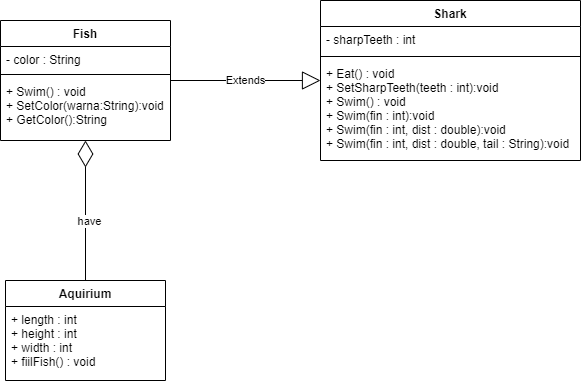

The diagram above was exported from draw.io. Its source (the exported page's mxGraphModel, read from the mxfile embedded in the PNG):
<mxGraphModel dx="587" dy="604" grid="1" gridSize="10" guides="1" tooltips="1" connect="1" arrows="1" fold="1" page="1" pageScale="1" pageWidth="827" pageHeight="1169" math="0" shadow="0">
  <root>
    <mxCell id="WIyWlLk6GJQsqaUBKTNV-0" />
    <mxCell id="WIyWlLk6GJQsqaUBKTNV-1" parent="WIyWlLk6GJQsqaUBKTNV-0" />
    <mxCell id="jOmqPRC1gDmP6d5kV9vs-20" value="" style="endArrow=diamondThin;endFill=0;endSize=24;html=1;exitX=0.5;exitY=0;exitDx=0;exitDy=0;" edge="1" parent="WIyWlLk6GJQsqaUBKTNV-1" source="jOmqPRC1gDmP6d5kV9vs-16" target="jOmqPRC1gDmP6d5kV9vs-4">
      <mxGeometry width="160" relative="1" as="geometry">
        <mxPoint x="210" y="280" as="sourcePoint" />
        <mxPoint x="370" y="280" as="targetPoint" />
      </mxGeometry>
    </mxCell>
    <mxCell id="jOmqPRC1gDmP6d5kV9vs-22" value="have" style="edgeLabel;html=1;align=center;verticalAlign=middle;resizable=0;points=[];" vertex="1" connectable="0" parent="jOmqPRC1gDmP6d5kV9vs-20">
      <mxGeometry x="-0.1429" y="-3" relative="1" as="geometry">
        <mxPoint as="offset" />
      </mxGeometry>
    </mxCell>
    <mxCell id="jOmqPRC1gDmP6d5kV9vs-4" value="Fish" style="swimlane;fontStyle=1;align=center;verticalAlign=top;childLayout=stackLayout;horizontal=1;startSize=26;horizontalStack=0;resizeParent=1;resizeParentMax=0;resizeLast=0;collapsible=1;marginBottom=0;" vertex="1" parent="WIyWlLk6GJQsqaUBKTNV-1">
      <mxGeometry x="10" y="60" width="170" height="120" as="geometry" />
    </mxCell>
    <mxCell id="jOmqPRC1gDmP6d5kV9vs-5" value="- color : String" style="text;strokeColor=none;fillColor=none;align=left;verticalAlign=top;spacingLeft=4;spacingRight=4;overflow=hidden;rotatable=0;points=[[0,0.5],[1,0.5]];portConstraint=eastwest;" vertex="1" parent="jOmqPRC1gDmP6d5kV9vs-4">
      <mxGeometry y="26" width="170" height="24" as="geometry" />
    </mxCell>
    <mxCell id="jOmqPRC1gDmP6d5kV9vs-6" value="" style="line;strokeWidth=1;fillColor=none;align=left;verticalAlign=middle;spacingTop=-1;spacingLeft=3;spacingRight=3;rotatable=0;labelPosition=right;points=[];portConstraint=eastwest;" vertex="1" parent="jOmqPRC1gDmP6d5kV9vs-4">
      <mxGeometry y="50" width="170" height="8" as="geometry" />
    </mxCell>
    <mxCell id="jOmqPRC1gDmP6d5kV9vs-7" value="+ Swim() : void&#10;+ SetColor(warna:String):void&#10;+ GetColor():String" style="text;strokeColor=none;fillColor=none;align=left;verticalAlign=top;spacingLeft=4;spacingRight=4;overflow=hidden;rotatable=0;points=[[0,0.5],[1,0.5]];portConstraint=eastwest;" vertex="1" parent="jOmqPRC1gDmP6d5kV9vs-4">
      <mxGeometry y="58" width="170" height="62" as="geometry" />
    </mxCell>
    <mxCell id="jOmqPRC1gDmP6d5kV9vs-21" value="Extends" style="endArrow=block;endSize=16;endFill=0;html=1;" edge="1" parent="WIyWlLk6GJQsqaUBKTNV-1" source="jOmqPRC1gDmP6d5kV9vs-4" target="jOmqPRC1gDmP6d5kV9vs-12">
      <mxGeometry width="160" relative="1" as="geometry">
        <mxPoint x="170" y="110" as="sourcePoint" />
        <mxPoint x="330" y="110" as="targetPoint" />
      </mxGeometry>
    </mxCell>
    <mxCell id="jOmqPRC1gDmP6d5kV9vs-12" value="Shark" style="swimlane;fontStyle=1;align=center;verticalAlign=top;childLayout=stackLayout;horizontal=1;startSize=26;horizontalStack=0;resizeParent=1;resizeParentMax=0;resizeLast=0;collapsible=1;marginBottom=0;" vertex="1" parent="WIyWlLk6GJQsqaUBKTNV-1">
      <mxGeometry x="330" y="40" width="260" height="160" as="geometry" />
    </mxCell>
    <mxCell id="jOmqPRC1gDmP6d5kV9vs-13" value="- sharpTeeth : int" style="text;strokeColor=none;fillColor=none;align=left;verticalAlign=top;spacingLeft=4;spacingRight=4;overflow=hidden;rotatable=0;points=[[0,0.5],[1,0.5]];portConstraint=eastwest;" vertex="1" parent="jOmqPRC1gDmP6d5kV9vs-12">
      <mxGeometry y="26" width="260" height="26" as="geometry" />
    </mxCell>
    <mxCell id="jOmqPRC1gDmP6d5kV9vs-14" value="" style="line;strokeWidth=1;fillColor=none;align=left;verticalAlign=middle;spacingTop=-1;spacingLeft=3;spacingRight=3;rotatable=0;labelPosition=right;points=[];portConstraint=eastwest;" vertex="1" parent="jOmqPRC1gDmP6d5kV9vs-12">
      <mxGeometry y="52" width="260" height="8" as="geometry" />
    </mxCell>
    <mxCell id="jOmqPRC1gDmP6d5kV9vs-15" value="+ Eat() : void&#10;+ SetSharpTeeth(teeth : int):void&#10;+ Swim() : void&#10;+ Swim(fin : int):void&#10;+ Swim(fin : int, dist : double):void&#10;+ Swim(fin : int, dist : double, tail : String):void" style="text;strokeColor=none;fillColor=none;align=left;verticalAlign=top;spacingLeft=4;spacingRight=4;overflow=hidden;rotatable=0;points=[[0,0.5],[1,0.5]];portConstraint=eastwest;" vertex="1" parent="jOmqPRC1gDmP6d5kV9vs-12">
      <mxGeometry y="60" width="260" height="100" as="geometry" />
    </mxCell>
    <mxCell id="jOmqPRC1gDmP6d5kV9vs-16" value="Aquirium" style="swimlane;fontStyle=1;align=center;verticalAlign=top;childLayout=stackLayout;horizontal=1;startSize=26;horizontalStack=0;resizeParent=1;resizeParentMax=0;resizeLast=0;collapsible=1;marginBottom=0;" vertex="1" parent="WIyWlLk6GJQsqaUBKTNV-1">
      <mxGeometry x="15" y="320" width="160" height="100" as="geometry" />
    </mxCell>
    <mxCell id="jOmqPRC1gDmP6d5kV9vs-17" value="+ length : int&#10;+ height : int&#10;+ width : int&#10;+ fiilFish() : void" style="text;strokeColor=none;fillColor=none;align=left;verticalAlign=top;spacingLeft=4;spacingRight=4;overflow=hidden;rotatable=0;points=[[0,0.5],[1,0.5]];portConstraint=eastwest;" vertex="1" parent="jOmqPRC1gDmP6d5kV9vs-16">
      <mxGeometry y="26" width="160" height="74" as="geometry" />
    </mxCell>
  </root>
</mxGraphModel>